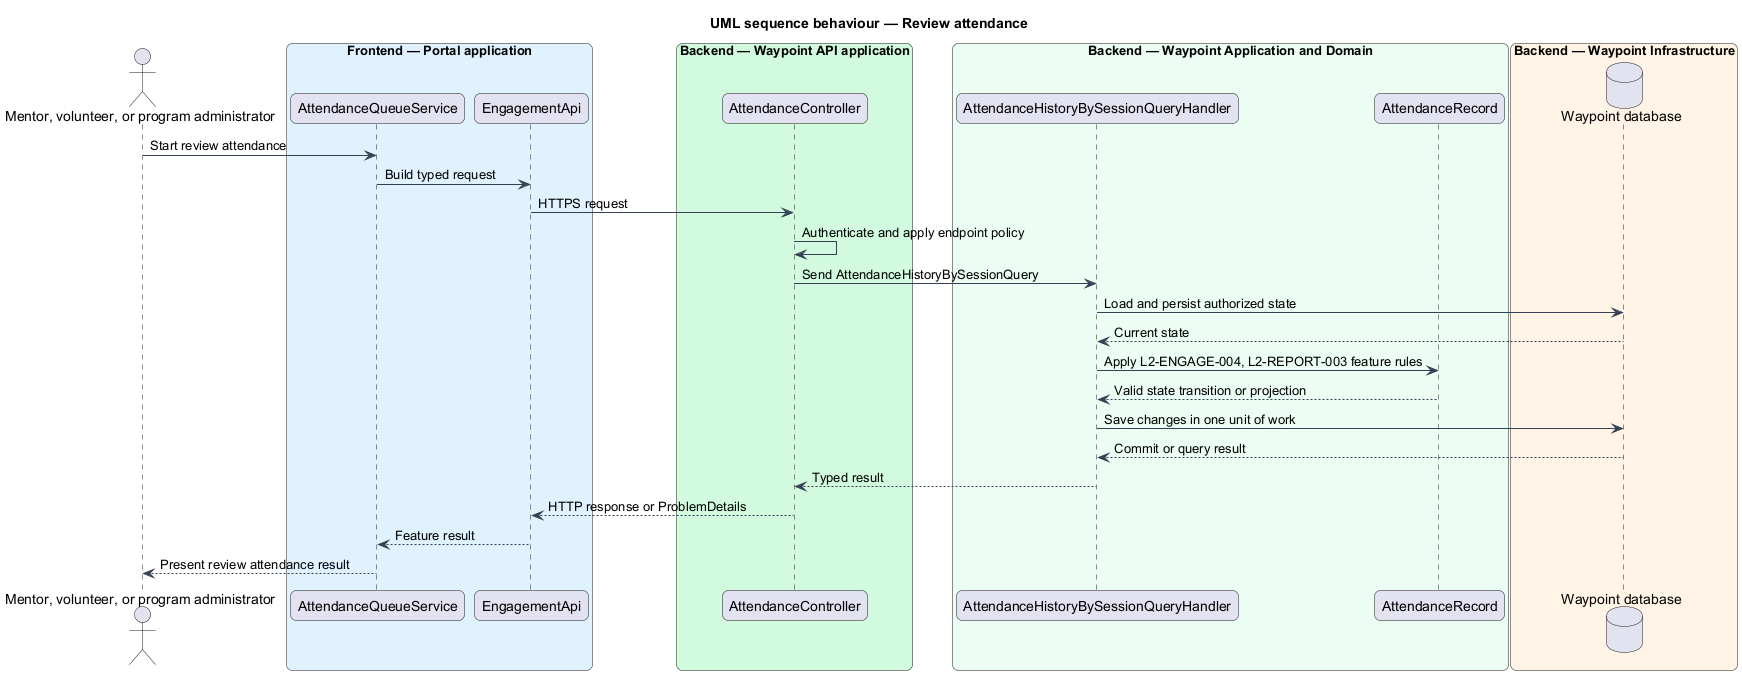

The diagram above was rendered by PlantUML. Its source (embedded in the PNG):
@startuml

title UML sequence behaviour — Review attendance
skinparam backgroundColor #FFFFFF
skinparam shadowing false
skinparam roundcorner 12
skinparam defaultFontName Arial
skinparam ArrowColor #344054
skinparam rectangle {
  BorderColor #344054
  FontColor #101828
}
skinparam package {
  BorderColor #667085
  FontColor #101828
  BackgroundColor #F9FAFB
}
actor "Mentor, volunteer, or program administrator" as actor
box "Frontend — Portal application" #E0F2FE
  participant "AttendanceQueueService" as page
  participant "EngagementApi" as client
end box
box "Backend — Waypoint API application" #D1FADF
  participant "AttendanceController" as controller
end box
box "Backend — Waypoint Application and Domain" #ECFDF3
  participant "AttendanceHistoryBySessionQueryHandler" as handler
  participant "AttendanceRecord" as entity
end box
box "Backend — Waypoint Infrastructure" #FFF4E5
  database "Waypoint database" as db
end box
actor -> page : Start review attendance
page -> client : Build typed request
client -> controller : HTTPS request
controller -> controller : Authenticate and apply endpoint policy
controller -> handler : Send AttendanceHistoryBySessionQuery
handler -> db : Load and persist authorized state
db --> handler : Current state
handler -> entity : Apply L2-ENGAGE-004, L2-REPORT-003 feature rules
entity --> handler : Valid state transition or projection
handler -> db : Save changes in one unit of work
db --> handler : Commit or query result
handler --> controller : Typed result
controller --> client : HTTP response or ProblemDetails
client --> page : Feature result
page --> actor : Present review attendance result
@enduml